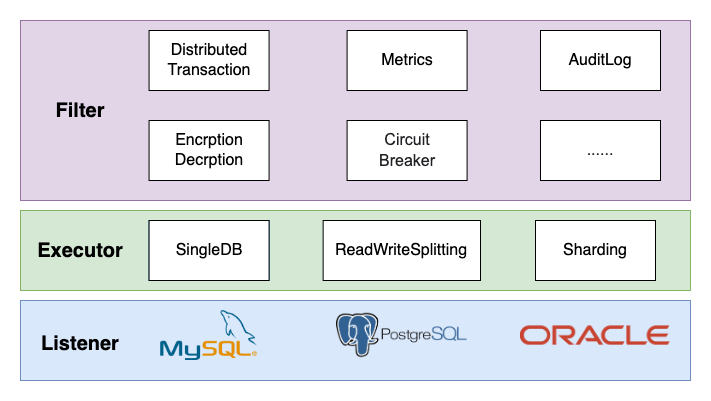

The diagram above was exported from draw.io. Its source (the exported page's mxGraphModel, read from the mxfile embedded in the PNG):
<mxGraphModel dx="1186" dy="630" grid="1" gridSize="10" guides="1" tooltips="1" connect="1" arrows="1" fold="1" page="1" pageScale="1" pageWidth="827" pageHeight="1169" math="0" shadow="0">
  <root>
    <mxCell id="0" />
    <mxCell id="1" parent="0" />
    <mxCell id="EO6OjEzYehhGoSvBkLLn-2" value="" style="rounded=0;whiteSpace=wrap;html=1;fillColor=#dae8fc;strokeColor=#6c8ebf;" vertex="1" parent="1">
      <mxGeometry x="110" y="400" width="670" height="80" as="geometry" />
    </mxCell>
    <mxCell id="EO6OjEzYehhGoSvBkLLn-4" value="&lt;b&gt;&lt;font style=&quot;font-size: 20px;&quot;&gt;Listener&lt;/font&gt;&lt;/b&gt;" style="text;html=1;strokeColor=none;fillColor=none;align=center;verticalAlign=middle;whiteSpace=wrap;rounded=0;" vertex="1" parent="1">
      <mxGeometry x="130" y="425" width="80" height="35" as="geometry" />
    </mxCell>
    <mxCell id="EO6OjEzYehhGoSvBkLLn-5" value="" style="shape=image;verticalLabelPosition=bottom;labelBackgroundColor=default;verticalAlign=top;aspect=fixed;imageAspect=0;image=https://upload.wikimedia.org/wikipedia/zh/thumb/6/62/MySQL.svg/136px-MySQL.svg.png;" vertex="1" parent="1">
      <mxGeometry x="250" y="410" width="97.14" height="50" as="geometry" />
    </mxCell>
    <mxCell id="EO6OjEzYehhGoSvBkLLn-7" value="" style="shape=image;verticalLabelPosition=bottom;labelBackgroundColor=default;verticalAlign=top;aspect=fixed;imageAspect=0;image=https://icon-library.com/images/postgresql-icon/postgresql-icon-20.jpg;" vertex="1" parent="1">
      <mxGeometry x="426.04" y="405" width="130.55" height="60" as="geometry" />
    </mxCell>
    <mxCell id="EO6OjEzYehhGoSvBkLLn-8" value="" style="shape=image;verticalLabelPosition=bottom;labelBackgroundColor=default;verticalAlign=top;aspect=fixed;imageAspect=0;image=https://upload.wikimedia.org/wikipedia/commons/thumb/5/50/Oracle_logo.svg/2560px-Oracle_logo.svg.png;" vertex="1" parent="1">
      <mxGeometry x="610" y="425.3399999999999" width="150" height="19.33" as="geometry" />
    </mxCell>
    <mxCell id="EO6OjEzYehhGoSvBkLLn-9" value="" style="rounded=0;whiteSpace=wrap;html=1;fontSize=20;fillColor=#d5e8d4;strokeColor=#82b366;" vertex="1" parent="1">
      <mxGeometry x="110" y="310" width="670" height="80" as="geometry" />
    </mxCell>
    <mxCell id="EO6OjEzYehhGoSvBkLLn-10" value="&lt;b&gt;Executor&lt;/b&gt;" style="text;html=1;strokeColor=none;fillColor=none;align=center;verticalAlign=middle;whiteSpace=wrap;rounded=0;fontSize=20;" vertex="1" parent="1">
      <mxGeometry x="130" y="332.5" width="80" height="35" as="geometry" />
    </mxCell>
    <mxCell id="EO6OjEzYehhGoSvBkLLn-18" value="Sharding" style="rounded=0;whiteSpace=wrap;html=1;fontSize=16;" vertex="1" parent="1">
      <mxGeometry x="625" y="320" width="120" height="60" as="geometry" />
    </mxCell>
    <mxCell id="EO6OjEzYehhGoSvBkLLn-21" value="" style="group;fillColor=#1ba1e2;fontColor=#ffffff;strokeColor=#006EAF;container=0;" vertex="1" connectable="0" parent="1">
      <mxGeometry x="238.57" y="320" width="120" height="60" as="geometry" />
    </mxCell>
    <mxCell id="EO6OjEzYehhGoSvBkLLn-23" value="" style="rounded=0;whiteSpace=wrap;html=1;fontSize=16;fillColor=#e1d5e7;strokeColor=#9673a6;" vertex="1" parent="1">
      <mxGeometry x="110" y="120" width="670" height="180" as="geometry" />
    </mxCell>
    <mxCell id="EO6OjEzYehhGoSvBkLLn-24" value="&lt;b&gt;&lt;font style=&quot;font-size: 20px;&quot;&gt;Filter&lt;/font&gt;&lt;/b&gt;" style="text;html=1;strokeColor=none;fillColor=none;align=center;verticalAlign=middle;whiteSpace=wrap;rounded=0;fontSize=16;" vertex="1" parent="1">
      <mxGeometry x="140" y="195" width="60" height="30" as="geometry" />
    </mxCell>
    <mxCell id="EO6OjEzYehhGoSvBkLLn-14" value="" style="rounded=0;whiteSpace=wrap;html=1;fontSize=16;" vertex="1" parent="1">
      <mxGeometry x="238.57" y="320" width="120" height="60" as="geometry" />
    </mxCell>
    <mxCell id="EO6OjEzYehhGoSvBkLLn-11" value="&lt;font style=&quot;font-size: 16px;&quot;&gt;SingleDB&lt;br&gt;&lt;/font&gt;" style="text;html=1;strokeColor=none;fillColor=none;align=center;verticalAlign=middle;whiteSpace=wrap;rounded=0;fontSize=20;" vertex="1" parent="1">
      <mxGeometry x="268.57" y="332.5" width="60" height="30" as="geometry" />
    </mxCell>
    <mxCell id="EO6OjEzYehhGoSvBkLLn-25" value="Distributed&lt;br&gt;Transaction" style="rounded=0;whiteSpace=wrap;html=1;fontSize=16;" vertex="1" parent="1">
      <mxGeometry x="238.57" y="130" width="120" height="60" as="geometry" />
    </mxCell>
    <mxCell id="EO6OjEzYehhGoSvBkLLn-26" value="Metrics" style="rounded=0;whiteSpace=wrap;html=1;fontSize=16;" vertex="1" parent="1">
      <mxGeometry x="436.59" y="130" width="120" height="60" as="geometry" />
    </mxCell>
    <mxCell id="EO6OjEzYehhGoSvBkLLn-27" value="AuditLog" style="rounded=0;whiteSpace=wrap;html=1;fontSize=16;" vertex="1" parent="1">
      <mxGeometry x="630" y="130" width="120" height="60" as="geometry" />
    </mxCell>
    <mxCell id="EO6OjEzYehhGoSvBkLLn-28" value="" style="group" vertex="1" connectable="0" parent="1">
      <mxGeometry x="412.64" y="320" width="157.37000000000006" height="60" as="geometry" />
    </mxCell>
    <mxCell id="EO6OjEzYehhGoSvBkLLn-15" value="" style="rounded=0;whiteSpace=wrap;html=1;fontSize=16;" vertex="1" parent="EO6OjEzYehhGoSvBkLLn-28">
      <mxGeometry width="157.37" height="60" as="geometry" />
    </mxCell>
    <mxCell id="EO6OjEzYehhGoSvBkLLn-16" value="ReadWriteSplitting" style="text;html=1;strokeColor=none;fillColor=none;align=center;verticalAlign=middle;whiteSpace=wrap;rounded=0;fontSize=16;" vertex="1" parent="EO6OjEzYehhGoSvBkLLn-28">
      <mxGeometry x="20.66999999999996" y="7.5" width="116.03" height="45" as="geometry" />
    </mxCell>
    <mxCell id="EO6OjEzYehhGoSvBkLLn-30" value="Encrption&lt;br&gt;Decrption" style="rounded=0;whiteSpace=wrap;html=1;fontSize=16;" vertex="1" parent="1">
      <mxGeometry x="238.57" y="220" width="120" height="60" as="geometry" />
    </mxCell>
    <mxCell id="EO6OjEzYehhGoSvBkLLn-31" value="&lt;span style=&quot;color: rgb(32, 33, 36); font-family: arial, sans-serif; text-align: left; background-color: rgb(255, 255, 255);&quot;&gt;Circuit&lt;br&gt;Breaker&lt;/span&gt;" style="rounded=0;whiteSpace=wrap;html=1;fontSize=16;" vertex="1" parent="1">
      <mxGeometry x="436.59000000000003" y="220" width="120" height="60" as="geometry" />
    </mxCell>
    <mxCell id="EO6OjEzYehhGoSvBkLLn-32" value="&lt;span style=&quot;color: rgb(32, 33, 36); font-family: arial, sans-serif; text-align: left; background-color: rgb(255, 255, 255);&quot;&gt;......&lt;/span&gt;" style="rounded=0;whiteSpace=wrap;html=1;fontSize=16;" vertex="1" parent="1">
      <mxGeometry x="630" y="220" width="120" height="60" as="geometry" />
    </mxCell>
  </root>
</mxGraphModel>